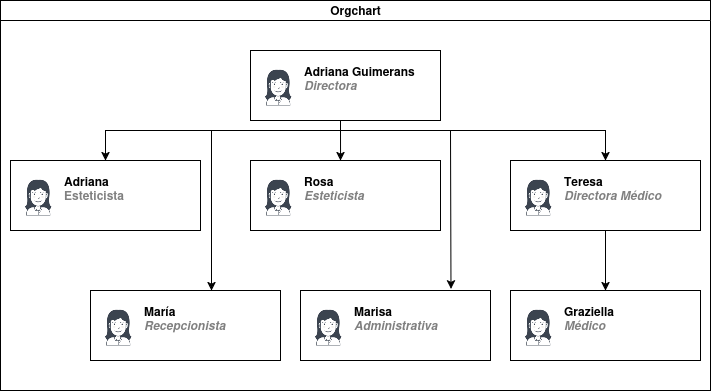

The diagram above was exported from draw.io. Its source (the exported page's mxGraphModel, read from the mxfile embedded in the PNG):
<mxGraphModel dx="651" dy="376" grid="1" gridSize="10" guides="1" tooltips="1" connect="1" arrows="1" fold="1" page="1" pageScale="1" pageWidth="827" pageHeight="1169" math="0" shadow="0">
  <root>
    <mxCell id="0" />
    <mxCell id="1" parent="0" />
    <mxCell id="dNxyNK7c78bLwvsdeMH5-11" value="Orgchart" style="swimlane;html=1;startSize=20;horizontal=1;containerType=tree;glass=0;" parent="1" vertex="1">
      <mxGeometry x="30" y="80" width="710" height="390" as="geometry" />
    </mxCell>
    <mxCell id="FxFjALuVX4uanl2KH4-q-7" style="edgeStyle=orthogonalEdgeStyle;rounded=0;orthogonalLoop=1;jettySize=auto;html=1;entryX=0.5;entryY=0;entryDx=0;entryDy=0;" edge="1" parent="dNxyNK7c78bLwvsdeMH5-11" target="FxFjALuVX4uanl2KH4-q-3">
      <mxGeometry relative="1" as="geometry">
        <mxPoint x="340" y="130" as="sourcePoint" />
        <mxPoint x="110" y="170" as="targetPoint" />
        <Array as="points">
          <mxPoint x="345" y="130" />
          <mxPoint x="106" y="130" />
        </Array>
      </mxGeometry>
    </mxCell>
    <mxCell id="FxFjALuVX4uanl2KH4-q-9" style="edgeStyle=orthogonalEdgeStyle;rounded=0;orthogonalLoop=1;jettySize=auto;html=1;entryX=0.5;entryY=0;entryDx=0;entryDy=0;" edge="1" parent="dNxyNK7c78bLwvsdeMH5-11" target="FxFjALuVX4uanl2KH4-q-5">
      <mxGeometry relative="1" as="geometry">
        <mxPoint x="330" y="130" as="sourcePoint" />
        <Array as="points">
          <mxPoint x="345" y="130" />
          <mxPoint x="605" y="130" />
        </Array>
      </mxGeometry>
    </mxCell>
    <mxCell id="FxFjALuVX4uanl2KH4-q-18" style="edgeStyle=orthogonalEdgeStyle;rounded=0;orthogonalLoop=1;jettySize=auto;html=1;" edge="1" parent="dNxyNK7c78bLwvsdeMH5-11">
      <mxGeometry relative="1" as="geometry">
        <mxPoint x="210" y="290" as="targetPoint" />
        <mxPoint x="335" y="120" as="sourcePoint" />
        <Array as="points">
          <mxPoint x="340" y="120" />
          <mxPoint x="340" y="130" />
          <mxPoint x="211" y="130" />
          <mxPoint x="211" y="290" />
        </Array>
      </mxGeometry>
    </mxCell>
    <UserObject label="Adriana Guimerans&lt;br&gt;&lt;i style=&quot;color: gray;&quot;&gt;Directora&lt;/i&gt;&lt;div&gt;&lt;br/&gt;&lt;/div&gt;" name="Tessa Miller" position="CFO" location="Office 1" email="me@example.com" placeholders="1" link="https://www.draw.io" id="dNxyNK7c78bLwvsdeMH5-12">
      <mxCell style="label;image=https://cdn3.iconfinder.com/data/icons/user-avatars-1/512/users-3-128.png;whiteSpace=wrap;html=1;rounded=0;glass=0;treeMoving=1;treeFolding=1;" parent="dNxyNK7c78bLwvsdeMH5-11" vertex="1">
        <mxGeometry x="250" y="50" width="190" height="70" as="geometry" />
      </mxCell>
    </UserObject>
    <UserObject label="Adriana &lt;br&gt;&lt;span style=&quot;color: rgb(128, 128, 128);&quot;&gt;Esteticista&lt;/span&gt;&lt;div&gt;&lt;br&gt;&lt;/div&gt;" name="Tessa Miller" position="CFO" location="Office 1" email="me@example.com" placeholders="1" link="https://www.draw.io" id="FxFjALuVX4uanl2KH4-q-3">
      <mxCell style="label;image=https://cdn3.iconfinder.com/data/icons/user-avatars-1/512/users-3-128.png;whiteSpace=wrap;html=1;rounded=0;glass=0;treeMoving=1;treeFolding=1;" vertex="1" parent="dNxyNK7c78bLwvsdeMH5-11">
        <mxGeometry x="10" y="160" width="190" height="70" as="geometry" />
      </mxCell>
    </UserObject>
    <UserObject label="&lt;div&gt;Rosa&lt;/div&gt;&lt;div&gt;&lt;i&gt;&lt;span style=&quot;color: rgb(128, 128, 128);&quot;&gt;Esteticista&lt;/span&gt;&lt;/i&gt;&lt;/div&gt;&lt;div&gt;&lt;br&gt;&lt;/div&gt;" name="Tessa Miller" position="CFO" location="Office 1" email="me@example.com" placeholders="1" link="https://www.draw.io" id="FxFjALuVX4uanl2KH4-q-4">
      <mxCell style="label;image=https://cdn3.iconfinder.com/data/icons/user-avatars-1/512/users-3-128.png;whiteSpace=wrap;html=1;rounded=0;glass=0;treeMoving=1;treeFolding=1;" vertex="1" parent="dNxyNK7c78bLwvsdeMH5-11">
        <mxGeometry x="250" y="160" width="190" height="70" as="geometry" />
      </mxCell>
    </UserObject>
    <mxCell id="FxFjALuVX4uanl2KH4-q-10" style="edgeStyle=orthogonalEdgeStyle;rounded=0;orthogonalLoop=1;jettySize=auto;html=1;entryX=0.5;entryY=0;entryDx=0;entryDy=0;" edge="1" parent="dNxyNK7c78bLwvsdeMH5-11" source="FxFjALuVX4uanl2KH4-q-5" target="FxFjALuVX4uanl2KH4-q-2">
      <mxGeometry relative="1" as="geometry" />
    </mxCell>
    <UserObject label="Teresa&lt;br&gt;&lt;i style=&quot;color: gray;&quot;&gt;Directora Médico&lt;/i&gt;&lt;div&gt;&lt;br&gt;&lt;/div&gt;" name="Tessa Miller" position="CFO" location="Office 1" email="me@example.com" placeholders="1" link="https://www.draw.io" id="FxFjALuVX4uanl2KH4-q-5">
      <mxCell style="label;image=https://cdn3.iconfinder.com/data/icons/user-avatars-1/512/users-3-128.png;whiteSpace=wrap;html=1;rounded=0;glass=0;treeMoving=1;treeFolding=1;" vertex="1" parent="dNxyNK7c78bLwvsdeMH5-11">
        <mxGeometry x="510" y="160" width="190" height="70" as="geometry" />
      </mxCell>
    </UserObject>
    <UserObject label="Graziella&lt;br&gt;&lt;i style=&quot;color: gray;&quot;&gt;Médico&lt;/i&gt;&lt;div&gt;&lt;br&gt;&lt;/div&gt;" name="Tessa Miller" position="CFO" location="Office 1" email="me@example.com" placeholders="1" link="https://www.draw.io" id="FxFjALuVX4uanl2KH4-q-2">
      <mxCell style="label;image=https://cdn3.iconfinder.com/data/icons/user-avatars-1/512/users-3-128.png;whiteSpace=wrap;html=1;rounded=0;glass=0;treeMoving=1;treeFolding=1;" vertex="1" parent="dNxyNK7c78bLwvsdeMH5-11">
        <mxGeometry x="510" y="290" width="190" height="70" as="geometry" />
      </mxCell>
    </UserObject>
    <UserObject label="María&lt;br&gt;&lt;i&gt;&lt;span style=&quot;color: rgb(128, 128, 128);&quot;&gt;Recepcionista&lt;/span&gt;&lt;/i&gt;&lt;div&gt;&lt;br&gt;&lt;/div&gt;" name="Tessa Miller" position="CFO" location="Office 1" email="me@example.com" placeholders="1" link="https://www.draw.io" id="FxFjALuVX4uanl2KH4-q-1">
      <mxCell style="label;image=https://cdn3.iconfinder.com/data/icons/user-avatars-1/512/users-3-128.png;whiteSpace=wrap;html=1;rounded=0;glass=0;treeMoving=1;treeFolding=1;" vertex="1" parent="dNxyNK7c78bLwvsdeMH5-11">
        <mxGeometry x="90" y="290" width="190" height="70" as="geometry" />
      </mxCell>
    </UserObject>
    <UserObject label="Marisa&lt;br&gt;&lt;i&gt;&lt;span style=&quot;color: rgb(128, 128, 128);&quot;&gt;Administrativa&lt;/span&gt;&lt;/i&gt;&lt;div&gt;&lt;br&gt;&lt;/div&gt;" name="Tessa Miller" position="CFO" location="Office 1" email="me@example.com" placeholders="1" link="https://www.draw.io" id="FxFjALuVX4uanl2KH4-q-21">
      <mxCell style="label;image=https://cdn3.iconfinder.com/data/icons/user-avatars-1/512/users-3-128.png;whiteSpace=wrap;html=1;rounded=0;glass=0;treeMoving=1;treeFolding=1;" vertex="1" parent="dNxyNK7c78bLwvsdeMH5-11">
        <mxGeometry x="300" y="290" width="190" height="70" as="geometry" />
      </mxCell>
    </UserObject>
    <mxCell id="FxFjALuVX4uanl2KH4-q-24" value="" style="endArrow=classic;html=1;rounded=0;entryX=0.792;entryY=-0.024;entryDx=0;entryDy=0;entryPerimeter=0;" edge="1" parent="1" target="FxFjALuVX4uanl2KH4-q-21">
      <mxGeometry width="50" height="50" relative="1" as="geometry">
        <mxPoint x="480" y="210" as="sourcePoint" />
        <mxPoint x="440" y="310" as="targetPoint" />
      </mxGeometry>
    </mxCell>
    <mxCell id="FxFjALuVX4uanl2KH4-q-25" value="" style="endArrow=classic;html=1;rounded=0;entryX=0.474;entryY=0;entryDx=0;entryDy=0;entryPerimeter=0;" edge="1" parent="1" target="FxFjALuVX4uanl2KH4-q-4">
      <mxGeometry width="50" height="50" relative="1" as="geometry">
        <mxPoint x="370" y="210" as="sourcePoint" />
        <mxPoint x="440" y="310" as="targetPoint" />
      </mxGeometry>
    </mxCell>
  </root>
</mxGraphModel>